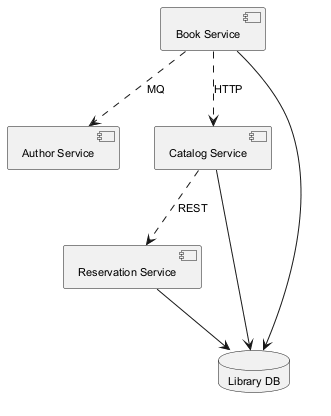

The diagram above was rendered by PlantUML. Its source (embedded in the PNG):
@startuml
skinparam backgroundColor #FFFFFF
skinparam classBackgroundColor #E8F4FA
skinparam classBorderColor #2C7DA0
skinparam defaultFontSize 11
component "Book Service" as C_BookService
component "Reservation Service" as C_ReservationService
component "Author Service" as C_AuthorService
component "Catalog Service" as C_CatalogService
database "Library DB" as DB_library
C_BookService --> DB_library
C_ReservationService --> DB_library
C_CatalogService --> DB_library
C_BookService ..> C_CatalogService : HTTP
C_BookService ..> C_AuthorService : MQ
C_CatalogService ..> C_ReservationService : REST
@enduml